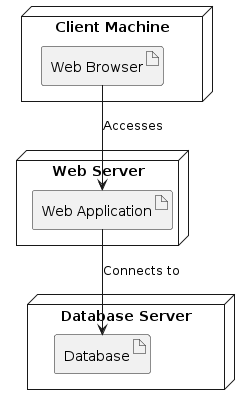

The diagram above was rendered by PlantUML. Its source (embedded in the PNG):
@startuml
node "Web Server" {
    artifact "Web Application" as WebApp
}

node "Database Server" {
    artifact "Database" as DB
}

node "Client Machine" {
    artifact "Web Browser" as Browser
}

WebApp --> DB : Connects to
Browser --> WebApp : Accesses
@enduml